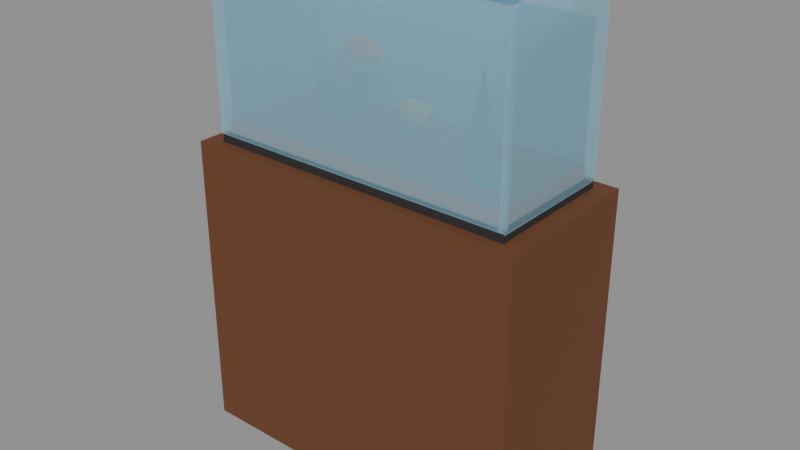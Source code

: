 # Source: fishTank.blend  (saved by Blender 5.0.119; exported with 4.5.12 LTS)
import bpy
from mathutils import Matrix  # noqa: F401  (used for matrix-valued properties, if any)

bpy.ops.wm.read_factory_settings(use_empty=True)
scene = bpy.context.scene
scene.name = 'Scene'

# ---- materials (node trees are filled in below, after node groups)
mat_w_6a3f22 = bpy.data.materials.new('W_6a3f22')
mat_w_6a3f22.diffuse_color = (0.4157, 0.2471, 0.1333, 1.0)
mat_c_2b2b2b = bpy.data.materials.new('C_2b2b2b')
mat_c_2b2b2b.diffuse_color = (0.1686, 0.1686, 0.1686, 1.0)
mat_g_9ed4ea = bpy.data.materials.new('G_9ed4ea')
mat_g_9ed4ea.diffuse_color = (0.6196, 0.8314, 0.9176, 0.4)
mat_g_3f9fc7 = bpy.data.materials.new('G_3f9fc7')
mat_g_3f9fc7.diffuse_color = (0.2471, 0.6235, 0.7804, 0.4)
mat_c_b9623e = bpy.data.materials.new('C_b9623e')
mat_c_b9623e.diffuse_color = (0.7255, 0.3843, 0.2431, 1.0)
mat_c_3f8f45 = bpy.data.materials.new('C_3f8f45')
mat_c_3f8f45.diffuse_color = (0.2471, 0.5608, 0.2706, 1.0)
mat_c_5aa85f = bpy.data.materials.new('C_5aa85f')
mat_c_5aa85f.diffuse_color = (0.3529, 0.6588, 0.3725, 1.0)
mat_c_8a8a8a = bpy.data.materials.new('C_8a8a8a')
mat_c_8a8a8a.diffuse_color = (0.5412, 0.5412, 0.5412, 1.0)
mat_c_c23b30 = bpy.data.materials.new('C_c23b30')
mat_c_c23b30.diffuse_color = (0.7608, 0.2314, 0.1882, 1.0)
mat_c_ff8a2a = bpy.data.materials.new('C_ff8a2a')
mat_c_ff8a2a.diffuse_color = (1.0, 0.5412, 0.1647, 1.0)
mat_c_f2cf3c = bpy.data.materials.new('C_f2cf3c')
mat_c_f2cf3c.diffuse_color = (0.949, 0.8118, 0.2353, 1.0)

# ---- material node trees
mat_w_6a3f22.use_nodes = True; mat_w_6a3f22.node_tree.nodes.clear()
_N = mat_w_6a3f22.node_tree.nodes; _L = mat_w_6a3f22.node_tree.links
n0 = _N.new('ShaderNodeBsdfPrincipled'); n0.name = 'Principled BSDF'; n0.location = (-200, 100)
n0.inputs[0].default_value = (0.1441, 0.04971, 0.016, 1.0)
n0.inputs[2].default_value = 0.75
n1 = _N.new('ShaderNodeOutputMaterial'); n1.name = 'Material Output'; n1.location = (200, 100)
_L.new(n0.outputs[0], n1.inputs[0])
n1.is_active_output = True
mat_c_2b2b2b.use_nodes = True; mat_c_2b2b2b.node_tree.nodes.clear()
_N = mat_c_2b2b2b.node_tree.nodes; _L = mat_c_2b2b2b.node_tree.links
n0 = _N.new('ShaderNodeBsdfPrincipled'); n0.name = 'Principled BSDF'; n0.location = (-200, 100)
n0.inputs[0].default_value = (0.02416, 0.02416, 0.02416, 1.0)
n0.inputs[2].default_value = 0.75
n1 = _N.new('ShaderNodeOutputMaterial'); n1.name = 'Material Output'; n1.location = (200, 100)
_L.new(n0.outputs[0], n1.inputs[0])
n1.is_active_output = True
mat_g_9ed4ea.use_nodes = True; mat_g_9ed4ea.node_tree.nodes.clear()
_N = mat_g_9ed4ea.node_tree.nodes; _L = mat_g_9ed4ea.node_tree.links
n0 = _N.new('ShaderNodeBsdfPrincipled'); n0.name = 'Principled BSDF'; n0.location = (-200, 100)
n0.inputs[0].default_value = (0.3419, 0.6584, 0.8228, 1.0)
n0.inputs[2].default_value = 0.1
n0.inputs[4].default_value = 0.35
n1 = _N.new('ShaderNodeOutputMaterial'); n1.name = 'Material Output'; n1.location = (200, 100)
_L.new(n0.outputs[0], n1.inputs[0])
n1.is_active_output = True
mat_g_3f9fc7.use_nodes = True; mat_g_3f9fc7.node_tree.nodes.clear()
_N = mat_g_3f9fc7.node_tree.nodes; _L = mat_g_3f9fc7.node_tree.links
n0 = _N.new('ShaderNodeBsdfPrincipled'); n0.name = 'Principled BSDF'; n0.location = (-200, 100)
n0.inputs[0].default_value = (0.04971, 0.3467, 0.5711, 1.0)
n0.inputs[2].default_value = 0.1
n0.inputs[4].default_value = 0.35
n1 = _N.new('ShaderNodeOutputMaterial'); n1.name = 'Material Output'; n1.location = (200, 100)
_L.new(n0.outputs[0], n1.inputs[0])
n1.is_active_output = True
mat_c_b9623e.use_nodes = True; mat_c_b9623e.node_tree.nodes.clear()
_N = mat_c_b9623e.node_tree.nodes; _L = mat_c_b9623e.node_tree.links
n0 = _N.new('ShaderNodeBsdfPrincipled'); n0.name = 'Principled BSDF'; n0.location = (-200, 100)
n0.inputs[0].default_value = (0.4851, 0.1221, 0.04817, 1.0)
n0.inputs[2].default_value = 0.75
n1 = _N.new('ShaderNodeOutputMaterial'); n1.name = 'Material Output'; n1.location = (200, 100)
_L.new(n0.outputs[0], n1.inputs[0])
n1.is_active_output = True
mat_c_3f8f45.use_nodes = True; mat_c_3f8f45.node_tree.nodes.clear()
_N = mat_c_3f8f45.node_tree.nodes; _L = mat_c_3f8f45.node_tree.links
n0 = _N.new('ShaderNodeBsdfPrincipled'); n0.name = 'Principled BSDF'; n0.location = (-200, 100)
n0.inputs[0].default_value = (0.04971, 0.2747, 0.05951, 1.0)
n0.inputs[2].default_value = 0.75
n1 = _N.new('ShaderNodeOutputMaterial'); n1.name = 'Material Output'; n1.location = (200, 100)
_L.new(n0.outputs[0], n1.inputs[0])
n1.is_active_output = True
mat_c_5aa85f.use_nodes = True; mat_c_5aa85f.node_tree.nodes.clear()
_N = mat_c_5aa85f.node_tree.nodes; _L = mat_c_5aa85f.node_tree.links
n0 = _N.new('ShaderNodeBsdfPrincipled'); n0.name = 'Principled BSDF'; n0.location = (-200, 100)
n0.inputs[0].default_value = (0.1022, 0.3916, 0.1144, 1.0)
n0.inputs[2].default_value = 0.75
n1 = _N.new('ShaderNodeOutputMaterial'); n1.name = 'Material Output'; n1.location = (200, 100)
_L.new(n0.outputs[0], n1.inputs[0])
n1.is_active_output = True
mat_c_8a8a8a.use_nodes = True; mat_c_8a8a8a.node_tree.nodes.clear()
_N = mat_c_8a8a8a.node_tree.nodes; _L = mat_c_8a8a8a.node_tree.links
n0 = _N.new('ShaderNodeBsdfPrincipled'); n0.name = 'Principled BSDF'; n0.location = (-200, 100)
n0.inputs[0].default_value = (0.2542, 0.2542, 0.2542, 1.0)
n0.inputs[2].default_value = 0.75
n1 = _N.new('ShaderNodeOutputMaterial'); n1.name = 'Material Output'; n1.location = (200, 100)
_L.new(n0.outputs[0], n1.inputs[0])
n1.is_active_output = True
mat_c_c23b30.use_nodes = True; mat_c_c23b30.node_tree.nodes.clear()
_N = mat_c_c23b30.node_tree.nodes; _L = mat_c_c23b30.node_tree.links
n0 = _N.new('ShaderNodeBsdfPrincipled'); n0.name = 'Principled BSDF'; n0.location = (-200, 100)
n0.inputs[0].default_value = (0.5395, 0.04374, 0.02956, 1.0)
n0.inputs[2].default_value = 0.75
n1 = _N.new('ShaderNodeOutputMaterial'); n1.name = 'Material Output'; n1.location = (200, 100)
_L.new(n0.outputs[0], n1.inputs[0])
n1.is_active_output = True
mat_c_ff8a2a.use_nodes = True; mat_c_ff8a2a.node_tree.nodes.clear()
_N = mat_c_ff8a2a.node_tree.nodes; _L = mat_c_ff8a2a.node_tree.links
n0 = _N.new('ShaderNodeBsdfPrincipled'); n0.name = 'Principled BSDF'; n0.location = (-200, 100)
n0.inputs[0].default_value = (1.0, 0.2542, 0.02315, 1.0)
n0.inputs[2].default_value = 0.75
n1 = _N.new('ShaderNodeOutputMaterial'); n1.name = 'Material Output'; n1.location = (200, 100)
_L.new(n0.outputs[0], n1.inputs[0])
n1.is_active_output = True
mat_c_f2cf3c.use_nodes = True; mat_c_f2cf3c.node_tree.nodes.clear()
_N = mat_c_f2cf3c.node_tree.nodes; _L = mat_c_f2cf3c.node_tree.links
n0 = _N.new('ShaderNodeBsdfPrincipled'); n0.name = 'Principled BSDF'; n0.location = (-200, 100)
n0.inputs[0].default_value = (0.8879, 0.624, 0.04519, 1.0)
n0.inputs[2].default_value = 0.75
n1 = _N.new('ShaderNodeOutputMaterial'); n1.name = 'Material Output'; n1.location = (200, 100)
_L.new(n0.outputs[0], n1.inputs[0])
n1.is_active_output = True

# ---- meshes
me_fishtank = bpy.data.meshes.new('fishTank')
me_fishtank.from_pydata([(-1.6, -0.72, 0.0), (-1.6, -0.72, 2.8), (-1.6, 0.72, 0.0), (-1.6, 0.72, 2.8), (1.6, -0.72, 0.0), (1.6, -0.72, 2.8), (1.6, 0.72, 0.0), (1.6, 0.72, 2.8), (-1.44, -0.6, 2.8), (-1.44, -0.6, 2.88), (-1.44, 0.6, 2.8), (-1.44, 0.6, 2.88), (1.44, -0.6, 2.8), (1.44, -0.6, 2.88), (1.44, 0.6, 2.8), (1.44, 0.6, 2.88), (-1.44, 0.55, 2.88), (-1.44, 0.55, 4.48), (-1.44, 0.61, 2.88), (-1.44, 0.61, 4.48), (1.44, 0.55, 2.88), (1.44, 0.55, 4.48), (1.44, 0.61, 2.88), (1.44, 0.61, 4.48), (-1.44, -0.61, 2.88), (-1.44, -0.61, 4.48), (-1.44, -0.55, 2.88), (-1.44, -0.55, 4.48), (1.44, -0.61, 2.88), (1.44, -0.61, 4.48), (1.44, -0.55, 2.88), (1.44, -0.55, 4.48), (1.39, -0.6, 2.868), (1.39, -0.6, 4.486), (1.39, 0.6, 2.868), (1.39, 0.6, 4.486), (1.45, -0.6, 2.868), (1.45, -0.6, 4.486), (1.45, 0.6, 2.868), (1.45, 0.6, 4.486), (-1.45, -0.6, 2.868), (-1.45, -0.6, 4.486), (-1.45, 0.6, 2.868), (-1.45, 0.6, 4.486), (-1.39, -0.6, 2.868), (-1.39, -0.6, 4.486), (-1.39, 0.6, 2.868), (-1.39, 0.6, 4.486), (-1.38, -0.54, 2.88), (-1.38, -0.54, 4.16), (-1.38, 0.54, 2.88), (-1.38, 0.54, 4.16), (1.38, -0.54, 2.88), (1.38, -0.54, 4.16), (1.38, 0.54, 2.88), (1.38, 0.54, 4.16), (-1.386, -0.546, 2.868), (-1.386, -0.546, 3.0), (-1.386, 0.546, 2.868), (-1.386, 0.546, 3.0), (1.386, -0.546, 2.868), (1.386, -0.546, 3.0), (1.386, 0.546, 2.868), (1.386, 0.546, 3.0), (0.8, 0.16, 3.0), (0.9522, 0.04944, 3.0), (0.894, -0.1294, 3.0), (0.706, -0.1294, 3.0), (0.6478, 0.04944, 3.0), (0.8, 0.0, 3.8), (1.0, -0.08, 2.98), (1.114, -0.1629, 2.98), (1.071, -0.2971, 2.98), (0.9295, -0.2971, 2.98), (0.8859, -0.1629, 2.98), (1.0, -0.2, 3.58), (-1.0, 0.08, 3.0), (-1.0, 0.08, 3.32), (-1.0, 0.32, 3.0), (-1.0, 0.32, 3.32), (-0.6, 0.08, 3.0), (-0.6, 0.08, 3.32), (-0.6, 0.32, 3.0), (-0.6, 0.32, 3.32), (-0.8, 0.32, 3.32), (-0.68, 0.2, 3.32), (-0.8, 0.08, 3.32), (-0.92, 0.2, 3.32), (-0.8, 0.2, 3.52)], [], [(0, 1, 3, 2), (2, 3, 7, 6), (6, 7, 5, 4), (4, 5, 1, 0), (2, 6, 4, 0), (7, 3, 1, 5), (8, 9, 11, 10), (10, 11, 15, 14), (14, 15, 13, 12), (12, 13, 9, 8), (10, 14, 12, 8), (15, 11, 9, 13), (16, 17, 19, 18), (18, 19, 23, 22), (22, 23, 21, 20), (20, 21, 17, 16), (18, 22, 20, 16), (23, 19, 17, 21), (24, 25, 27, 26), (26, 27, 31, 30), (30, 31, 29, 28), (28, 29, 25, 24), (26, 30, 28, 24), (31, 27, 25, 29), (32, 33, 35, 34), (34, 35, 39, 38), (38, 39, 37, 36), (36, 37, 33, 32), (34, 38, 36, 32), (39, 35, 33, 37), (40, 41, 43, 42), (42, 43, 47, 46), (46, 47, 45, 44), (44, 45, 41, 40), (42, 46, 44, 40), (47, 43, 41, 45), (48, 49, 51, 50), (50, 51, 55, 54), (54, 55, 53, 52), (52, 53, 49, 48), (50, 54, 52, 48), (55, 51, 49, 53), (56, 57, 59, 58), (58, 59, 63, 62), (62, 63, 61, 60), (60, 61, 57, 56), (58, 62, 60, 56), (63, 59, 57, 61), (64, 69, 65), (65, 69, 66), (66, 69, 67), (64, 65, 66, 67, 68), (67, 69, 68), (68, 69, 64), (70, 75, 71), (71, 75, 72), (72, 75, 73), (70, 71, 72, 73, 74), (73, 75, 74), (74, 75, 70), (76, 77, 79, 78), (78, 79, 83, 82), (82, 83, 81, 80), (80, 81, 77, 76), (78, 82, 80, 76), (83, 79, 77, 81), (84, 88, 85), (85, 88, 86), (84, 85, 86, 87), (86, 88, 87), (87, 88, 84)])
me_fishtank.polygons.foreach_set('material_index', [0, 0, 0, 0, 0, 0, 1, 1, 1, 1, 1, 1, 2, 2, 2, 2, 2, 2, 2, 2, 2, 2, 2, 2, 2, 2, 2, 2, 2, 2, 2, 2, 2, 2, 2, 2, 3, 3, 3, 3, 3, 3, 4, 4, 4, 4, 4, 4, 5, 5, 5, 5, 5, 5, 6, 6, 6, 6, 6, 6, 7, 7, 7, 7, 7, 7, 8, 8, 8, 8, 8])
me_fishtank.materials.append(mat_w_6a3f22)
me_fishtank.materials.append(mat_c_2b2b2b)
me_fishtank.materials.append(mat_g_9ed4ea)
me_fishtank.materials.append(mat_g_3f9fc7)
me_fishtank.materials.append(mat_c_b9623e)
me_fishtank.materials.append(mat_c_3f8f45)
me_fishtank.materials.append(mat_c_5aa85f)
me_fishtank.materials.append(mat_c_8a8a8a)
me_fishtank.materials.append(mat_c_c23b30)
me_fishtank.update()
me_fish = bpy.data.meshes.new('fish')
me_fish.from_pydata([(-0.4, 0.0, 0.2), (-0.4, 0.05091, 0.1649), (-0.4, 0.072, 0.08), (-0.4, 0.05091, -0.004853), (-0.4, 0.0, -0.04), (-0.2824, 0.02546, 0.1649), (-0.2337, 0.036, 0.08), (-0.2824, 0.02546, -0.004853), (-0.2824, -0.02546, 0.1649), (-0.2337, -0.036, 0.08), (-0.2824, -0.02546, -0.004853), (-0.4, -0.05091, 0.1649), (-0.4, -0.072, 0.08), (-0.4, -0.05091, -0.004853), (-0.5176, -0.02546, 0.1649), (-0.5663, -0.036, 0.08), (-0.5176, -0.02546, -0.004853), (-0.5176, 0.02546, 0.1649), (-0.5663, 0.036, 0.08), (-0.5176, 0.02546, -0.004853), (-0.26, 0.1, 0.08), (-0.26, 0.0, -0.02), (-0.26, -0.1, 0.08), (-0.26, 0.0, 0.18), (-0.14, 0.0, 0.08), (0.32, -0.2, -0.1), (0.32, -0.1576, -0.1293), (0.32, -0.14, -0.2), (0.32, -0.1576, -0.2707), (0.32, -0.2, -0.3), (0.418, -0.1788, -0.1293), (0.4586, -0.17, -0.2), (0.418, -0.1788, -0.2707), (0.418, -0.2212, -0.1293), (0.4586, -0.23, -0.2), (0.418, -0.2212, -0.2707), (0.32, -0.2424, -0.1293), (0.32, -0.26, -0.2), (0.32, -0.2424, -0.2707), (0.222, -0.2212, -0.1293), (0.1814, -0.23, -0.2), (0.222, -0.2212, -0.2707), (0.222, -0.1788, -0.1293), (0.1814, -0.17, -0.2), (0.222, -0.1788, -0.2707)], [], [(3, 2, 6, 7), (1, 0, 5), (4, 3, 7), (2, 1, 5, 6), (7, 6, 9, 10), (5, 0, 8), (4, 7, 10), (6, 5, 8, 9), (10, 9, 12, 13), (8, 0, 11), (4, 10, 13), (9, 8, 11, 12), (13, 12, 15, 16), (11, 0, 14), (4, 13, 16), (12, 11, 14, 15), (15, 14, 17, 18), (16, 15, 18, 19), (14, 0, 17), (4, 16, 19), (4, 19, 3), (18, 17, 1, 2), (19, 18, 2, 3), (17, 0, 1), (20, 24, 21), (21, 24, 22), (20, 21, 22, 23), (22, 24, 23), (23, 24, 20), (28, 27, 31, 32), (26, 25, 30), (29, 28, 32), (27, 26, 30, 31), (32, 31, 34, 35), (30, 25, 33), (29, 32, 35), (31, 30, 33, 34), (35, 34, 37, 38), (33, 25, 36), (29, 35, 38), (34, 33, 36, 37), (38, 37, 40, 41), (36, 25, 39), (29, 38, 41), (37, 36, 39, 40), (40, 39, 42, 43), (41, 40, 43, 44), (39, 25, 42), (29, 41, 44), (29, 44, 28), (43, 42, 26, 27), (44, 43, 27, 28), (42, 25, 26)])
me_fish.polygons.foreach_set('material_index', [0, 0, 0, 0, 0, 0, 0, 0, 0, 0, 0, 0, 0, 0, 0, 0, 0, 0, 0, 0, 0, 0, 0, 0, 0, 0, 0, 0, 0, 1, 1, 1, 1, 1, 1, 1, 1, 1, 1, 1, 1, 1, 1, 1, 1, 1, 1, 1, 1, 1, 1, 1, 1])
me_fish.materials.append(mat_c_ff8a2a)
me_fish.materials.append(mat_c_f2cf3c)
me_fish.update()

# ---- objects
ob_fishtank = bpy.data.objects.new('fishTank', me_fishtank)
ob_col_b0 = bpy.data.objects.new('COL_b0', None)
ob_col_b1 = bpy.data.objects.new('COL_b1', None)
ob_col_b2 = bpy.data.objects.new('COL_b2', None)
ob_col_b3 = bpy.data.objects.new('COL_b3', None)
ob_col_b4 = bpy.data.objects.new('COL_b4', None)
ob_col_b5 = bpy.data.objects.new('COL_b5', None)
ob_fish = bpy.data.objects.new('fish', me_fish)
ob_zone_fishtank = bpy.data.objects.new('ZONE_fishTank', None)
ob_light_tank = bpy.data.objects.new('LIGHT_tank', None)

# ---- transforms, parenting, visibility, modifiers, constraints
ob_fishtank.location = (0.0, 0.0, 0.0)
ob_col_b0.parent = ob_fishtank
ob_col_b0.location = (0.0, 0.0, 1.4)
ob_col_b0.scale = (3.2, 1.44, 2.8)
ob_col_b0.empty_display_type = 'CUBE'
ob_col_b0.empty_display_size = 0.5
ob_col_b0.hide_render = True
ob_col_b1.parent = ob_fishtank
ob_col_b1.location = (0.0, 0.0, 2.84)
ob_col_b1.scale = (2.88, 1.2, 0.08)
ob_col_b1.empty_display_type = 'CUBE'
ob_col_b1.empty_display_size = 0.5
ob_col_b1.hide_render = True
ob_col_b2.parent = ob_fishtank
ob_col_b2.location = (0.0, 0.58, 3.68)
ob_col_b2.scale = (2.88, 0.06, 1.6)
ob_col_b2.empty_display_type = 'CUBE'
ob_col_b2.empty_display_size = 0.5
ob_col_b2.hide_render = True
ob_col_b3.parent = ob_fishtank
ob_col_b3.location = (0.0, -0.58, 3.68)
ob_col_b3.scale = (2.88, 0.06, 1.6)
ob_col_b3.empty_display_type = 'CUBE'
ob_col_b3.empty_display_size = 0.5
ob_col_b3.hide_render = True
ob_col_b4.parent = ob_fishtank
ob_col_b4.location = (1.42, 0.0, 3.68)
ob_col_b4.scale = (0.06, 1.2, 1.6)
ob_col_b4.empty_display_type = 'CUBE'
ob_col_b4.empty_display_size = 0.5
ob_col_b4.hide_render = True
ob_col_b5.parent = ob_fishtank
ob_col_b5.location = (-1.42, 0.0, 3.68)
ob_col_b5.scale = (0.06, 1.2, 1.6)
ob_col_b5.empty_display_type = 'CUBE'
ob_col_b5.empty_display_size = 0.5
ob_col_b5.hide_render = True
ob_fish.parent = ob_fishtank
ob_fish.location = (0.0, 0.0, 3.6)
ob_zone_fishtank.parent = ob_fishtank
ob_zone_fishtank.location = (0.0, 0.0, 3.6)
ob_zone_fishtank.scale = (2.72, 1.04, 1.44)
ob_zone_fishtank.empty_display_type = 'CUBE'
ob_zone_fishtank.empty_display_size = 0.5
ob_zone_fishtank.hide_render = True
ob_light_tank.parent = ob_fishtank
ob_light_tank.location = (0.0, -1.2, 4.4)
ob_light_tank.empty_display_size = 0.15

# ---- collection membership
scene.collection.objects.link(ob_fishtank)
scene.collection.objects.link(ob_col_b0)
scene.collection.objects.link(ob_col_b1)
scene.collection.objects.link(ob_col_b2)
scene.collection.objects.link(ob_col_b3)
scene.collection.objects.link(ob_col_b4)
scene.collection.objects.link(ob_col_b5)
scene.collection.objects.link(ob_fish)
scene.collection.objects.link(ob_zone_fishtank)
scene.collection.objects.link(ob_light_tank)

# ---- scene / render settings (as saved in the file)
scene.frame_start = 1; scene.frame_end = 250; scene.frame_set(1)
scene.render.engine = 'BLENDER_EEVEE_NEXT'
scene.render.bake_bias = 0.0
scene.render.bake_samples = 0
scene.cycles.sampling_pattern = 'TABULATED_SOBOL'
scene.eevee.use_volume_custom_range = False
bpy.context.view_layer.update()

# ---- added for rendering (the .blend has no active camera and no usable light): camera, sun + grey world if the file has none
cam_auto = bpy.data.cameras.new('AutoCamera')
cam_auto.lens = 50.0
cam_auto.sensor_width = 36.0
cam_auto.clip_end = 1000.0
ob_auto_camera = bpy.data.objects.new('AutoCamera', cam_auto)
scene.collection.objects.link(ob_auto_camera)
ob_auto_camera.location = (5.26954, -6.32345, 6.45863)
ob_auto_camera.rotation_euler = (1.09748, -7.21219e-08, 0.694738)
scene.camera = ob_auto_camera
light_auto_sun = bpy.data.lights.new('AutoSun', 'SUN')
light_auto_sun.energy = 3.0
light_auto_sun.angle = 0.0523599
ob_auto_sun = bpy.data.objects.new('AutoSun', light_auto_sun)
scene.collection.objects.link(ob_auto_sun)
ob_auto_sun.rotation_euler = (0.872665, 0.174533, 0.523599)
if scene.world is None:
    world_auto = bpy.data.worlds.new('AutoWorld')
    world_auto.color = (0.3, 0.3, 0.3)
    scene.world = world_auto
bpy.context.view_layer.update()
